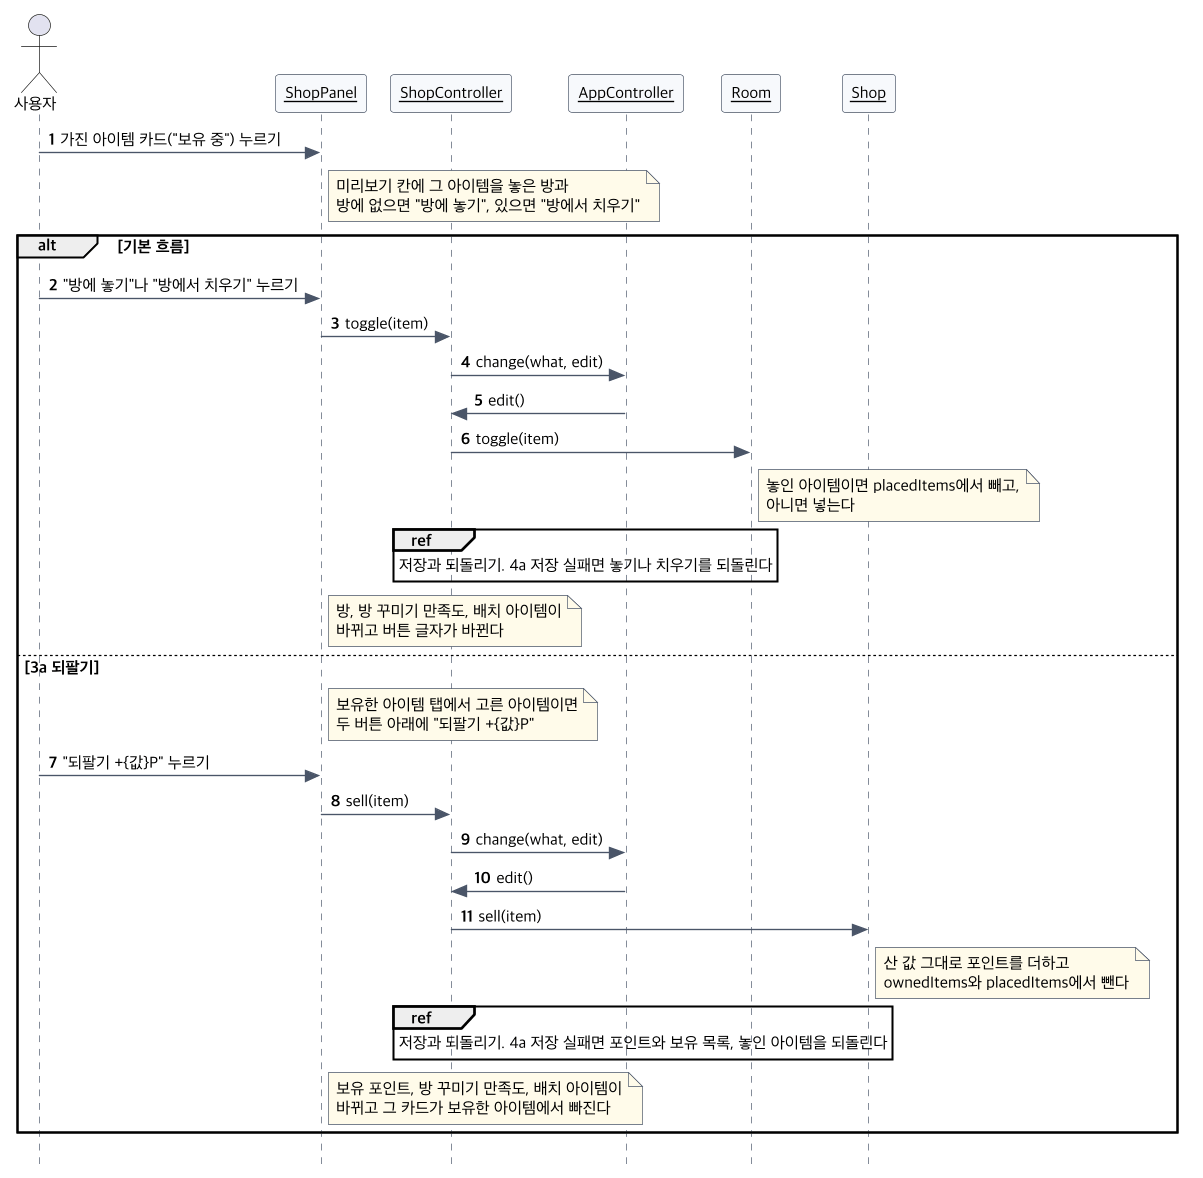

The diagram above was rendered by PlantUML. Its source (embedded in the PNG):
@startuml seq-uc16
!include seq-common.iuml
actor 사용자
$obj(ShopPanel)
$obj(ShopController)
$obj(AppController)
$obj(Room)
$obj(Shop)
사용자 -> ShopPanel : 가진 아이템 카드("보유 중") 누르기
note right of ShopPanel : 미리보기 칸에 그 아이템을 놓은 방과\n방에 없으면 "방에 놓기", 있으면 "방에서 치우기"
alt 기본 흐름
  사용자 -> ShopPanel : "방에 놓기"나 "방에서 치우기" 누르기
  ShopPanel -> ShopController : toggle(item)
  ShopController -> AppController : change(what, edit)
  AppController -> ShopController : edit()
  ShopController -> Room : toggle(item)
  note right of Room : 놓인 아이템이면 placedItems에서 빼고,\n아니면 넣는다
  ref over ShopController, Room : 저장과 되돌리기. 4a 저장 실패면 놓기나 치우기를 되돌린다
  note right of ShopPanel : 방, 방 꾸미기 만족도, 배치 아이템이\n바뀌고 버튼 글자가 바뀐다
else 3a 되팔기
  note right of ShopPanel : 보유한 아이템 탭에서 고른 아이템이면\n두 버튼 아래에 "되팔기 +{값}P"
  사용자 -> ShopPanel : "되팔기 +{값}P" 누르기
  ShopPanel -> ShopController : sell(item)
  ShopController -> AppController : change(what, edit)
  AppController -> ShopController : edit()
  ShopController -> Shop : sell(item)
  note right of Shop : 산 값 그대로 포인트를 더하고\nownedItems와 placedItems에서 뺀다
  ref over ShopController, Shop : 저장과 되돌리기. 4a 저장 실패면 포인트와 보유 목록, 놓인 아이템을 되돌린다
  note right of ShopPanel : 보유 포인트, 방 꾸미기 만족도, 배치 아이템이\n바뀌고 그 카드가 보유한 아이템에서 빠진다
end
@enduml